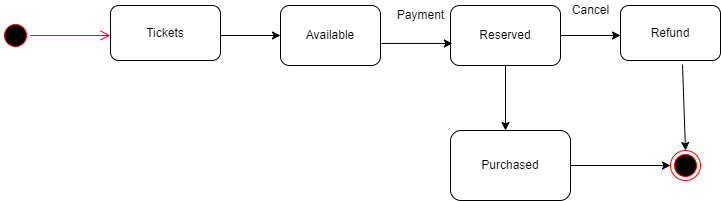

The diagram above was exported from draw.io. Its source (the exported page's mxGraphModel, read from the mxfile embedded in the PNG):
<mxGraphModel dx="868" dy="393" grid="1" gridSize="10" guides="1" tooltips="1" connect="1" arrows="1" fold="1" page="1" pageScale="1" pageWidth="850" pageHeight="1100" math="0" shadow="0">
  <root>
    <mxCell id="0" />
    <mxCell id="1" parent="0" />
    <mxCell id="uDFasq1tO8-Nn9cP6RBm-1" value="" style="ellipse;html=1;shape=startState;fillColor=#000000;strokeColor=#ff0000;" parent="1" vertex="1">
      <mxGeometry x="70" y="130" width="30" height="30" as="geometry" />
    </mxCell>
    <mxCell id="uDFasq1tO8-Nn9cP6RBm-2" value="" style="edgeStyle=orthogonalEdgeStyle;html=1;verticalAlign=bottom;endArrow=open;endSize=8;strokeColor=#ff0000;rounded=0;" parent="1" source="uDFasq1tO8-Nn9cP6RBm-1" edge="1">
      <mxGeometry relative="1" as="geometry">
        <mxPoint x="180" y="145" as="targetPoint" />
        <Array as="points">
          <mxPoint x="180" y="145" />
          <mxPoint x="180" y="145" />
        </Array>
      </mxGeometry>
    </mxCell>
    <mxCell id="uDFasq1tO8-Nn9cP6RBm-3" value="Tickets" style="rounded=1;whiteSpace=wrap;html=1;" parent="1" vertex="1">
      <mxGeometry x="180" y="115" width="110" height="55" as="geometry" />
    </mxCell>
    <mxCell id="uDFasq1tO8-Nn9cP6RBm-4" value="Available" style="rounded=1;whiteSpace=wrap;html=1;" parent="1" vertex="1">
      <mxGeometry x="350" y="115" width="100" height="60" as="geometry" />
    </mxCell>
    <mxCell id="uDFasq1tO8-Nn9cP6RBm-5" value="Reserved" style="rounded=1;whiteSpace=wrap;html=1;" parent="1" vertex="1">
      <mxGeometry x="520" y="115" width="110" height="60" as="geometry" />
    </mxCell>
    <mxCell id="uDFasq1tO8-Nn9cP6RBm-6" value="Purchased" style="rounded=1;whiteSpace=wrap;html=1;" parent="1" vertex="1">
      <mxGeometry x="520" y="240" width="120" height="70" as="geometry" />
    </mxCell>
    <mxCell id="uDFasq1tO8-Nn9cP6RBm-8" value="" style="endArrow=classic;html=1;rounded=0;entryX=0;entryY=0.5;entryDx=0;entryDy=0;" parent="1" target="uDFasq1tO8-Nn9cP6RBm-4" edge="1">
      <mxGeometry width="50" height="50" relative="1" as="geometry">
        <mxPoint x="290" y="145" as="sourcePoint" />
        <mxPoint x="450" y="280" as="targetPoint" />
      </mxGeometry>
    </mxCell>
    <mxCell id="uDFasq1tO8-Nn9cP6RBm-9" value="" style="endArrow=classic;html=1;rounded=0;exitX=1.008;exitY=0.633;exitDx=0;exitDy=0;exitPerimeter=0;entryX=0.017;entryY=0.633;entryDx=0;entryDy=0;entryPerimeter=0;" parent="1" source="uDFasq1tO8-Nn9cP6RBm-4" target="uDFasq1tO8-Nn9cP6RBm-5" edge="1">
      <mxGeometry width="50" height="50" relative="1" as="geometry">
        <mxPoint x="400" y="330" as="sourcePoint" />
        <mxPoint x="450" y="280" as="targetPoint" />
      </mxGeometry>
    </mxCell>
    <mxCell id="uDFasq1tO8-Nn9cP6RBm-13" value="" style="ellipse;html=1;shape=endState;fillColor=#000000;strokeColor=#ff0000;" parent="1" vertex="1">
      <mxGeometry x="740" y="260" width="30" height="30" as="geometry" />
    </mxCell>
    <mxCell id="ueuVCqXjRlEv3pm0TfgY-3" value="" style="endArrow=classic;html=1;rounded=0;exitX=1;exitY=0.5;exitDx=0;exitDy=0;" edge="1" parent="1" source="uDFasq1tO8-Nn9cP6RBm-5">
      <mxGeometry width="50" height="50" relative="1" as="geometry">
        <mxPoint x="400" y="230" as="sourcePoint" />
        <mxPoint x="690" y="145" as="targetPoint" />
      </mxGeometry>
    </mxCell>
    <mxCell id="ueuVCqXjRlEv3pm0TfgY-4" value="Refund" style="rounded=1;whiteSpace=wrap;html=1;" vertex="1" parent="1">
      <mxGeometry x="690" y="115" width="100" height="55" as="geometry" />
    </mxCell>
    <mxCell id="ueuVCqXjRlEv3pm0TfgY-6" value="" style="endArrow=classic;html=1;rounded=0;exitX=1;exitY=0.5;exitDx=0;exitDy=0;" edge="1" parent="1" source="uDFasq1tO8-Nn9cP6RBm-6">
      <mxGeometry width="50" height="50" relative="1" as="geometry">
        <mxPoint x="400" y="230" as="sourcePoint" />
        <mxPoint x="740" y="275" as="targetPoint" />
      </mxGeometry>
    </mxCell>
    <mxCell id="ueuVCqXjRlEv3pm0TfgY-7" value="" style="endArrow=classic;html=1;rounded=0;exitX=0.62;exitY=1.073;exitDx=0;exitDy=0;exitPerimeter=0;entryX=0.5;entryY=0;entryDx=0;entryDy=0;" edge="1" parent="1" source="ueuVCqXjRlEv3pm0TfgY-4" target="uDFasq1tO8-Nn9cP6RBm-13">
      <mxGeometry width="50" height="50" relative="1" as="geometry">
        <mxPoint x="400" y="230" as="sourcePoint" />
        <mxPoint x="450" y="180" as="targetPoint" />
      </mxGeometry>
    </mxCell>
    <mxCell id="ueuVCqXjRlEv3pm0TfgY-8" value="" style="endArrow=classic;html=1;rounded=0;exitX=0.5;exitY=1;exitDx=0;exitDy=0;" edge="1" parent="1" source="uDFasq1tO8-Nn9cP6RBm-5">
      <mxGeometry width="50" height="50" relative="1" as="geometry">
        <mxPoint x="400" y="330" as="sourcePoint" />
        <mxPoint x="575" y="240" as="targetPoint" />
      </mxGeometry>
    </mxCell>
    <mxCell id="ueuVCqXjRlEv3pm0TfgY-9" value="Payment" style="text;html=1;resizable=0;autosize=1;align=center;verticalAlign=middle;points=[];fillColor=none;strokeColor=none;rounded=0;" vertex="1" parent="1">
      <mxGeometry x="460" y="115" width="60" height="20" as="geometry" />
    </mxCell>
    <mxCell id="ueuVCqXjRlEv3pm0TfgY-10" value="Cancel" style="text;html=1;resizable=0;autosize=1;align=center;verticalAlign=middle;points=[];fillColor=none;strokeColor=none;rounded=0;" vertex="1" parent="1">
      <mxGeometry x="635" y="110" width="50" height="20" as="geometry" />
    </mxCell>
  </root>
</mxGraphModel>